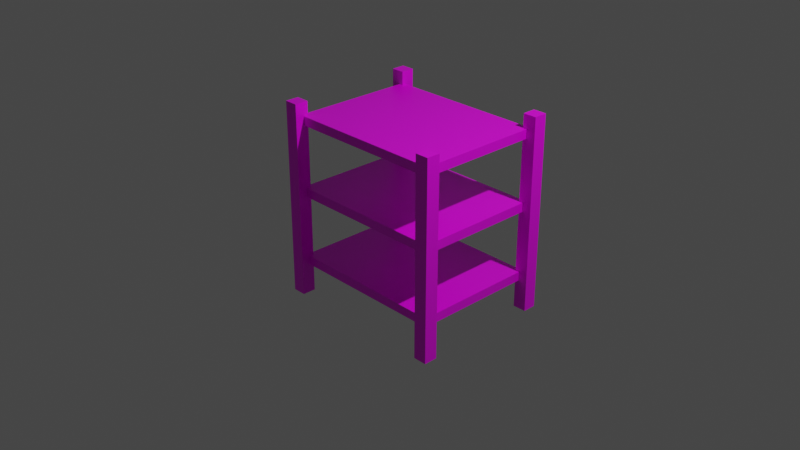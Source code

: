 # Source: multidecor_three_level_wooden_rack.blend  (saved by Blender 2.90.7; exported with 4.5.12 LTS)
import bpy
from mathutils import Matrix  # noqa: F401  (used for matrix-valued properties, if any)

bpy.ops.wm.read_factory_settings(use_empty=True)
scene = bpy.context.scene
scene.name = 'Scene'

# ---- collections
col_collection = bpy.data.collections.new('Collection'); scene.collection.children.link(col_collection)

# ---- images (referenced by path relative to the original .blend; pixels are not part of the script)
import os
ASSET_DIR = os.environ.get("B2B_ASSET_DIR", "")  # directory of the original .blend (textures are referenced by path, not embedded)
HERE = os.path.dirname(os.path.abspath(__file__))  # packed textures are extracted next to this script under _unpacked/

def load_image(name, relpath, width, height, colorspace="sRGB"):
    """Load a texture the original file referenced (path relative to the .blend, or extracted next to this script)."""
    p = next((c for c in (os.path.join(HERE, relpath), os.path.join(ASSET_DIR, relpath)) if relpath and os.path.exists(c)), "")
    if p:
        img = bpy.data.images.load(p, check_existing=True)
        img.name = name
    else:  # same state as the original file: an image datablock whose file is absent (Cycles renders it pink)
        img = bpy.data.images.new(name, width, height)
        img.source = "FILE"
        img.filepath = "//" + (relpath or name)
    img.colorspace_settings.name = colorspace
    return img
img_multidecor_pine_wood2_png = load_image('multidecor_pine_wood2.png', 'multidecor_pine_wood2.png', 1024, 1024, 'sRGB')

# ---- materials (node trees are filled in below, after node groups)
mat_material = bpy.data.materials.new('Material')
mat_material.alpha_threshold = 0.0
mat_material.use_transparent_shadow = False
mat_material.line_color = (0.0, 0.0, 0.0, 1.0)

# ---- material node trees
mat_material.use_nodes = True; mat_material.node_tree.nodes.clear()
_N = mat_material.node_tree.nodes; _L = mat_material.node_tree.links
n0 = _N.new('ShaderNodeOutputMaterial'); n0.name = 'Material Output'; n0.location = (300, 300)
n1 = _N.new('ShaderNodeBsdfPrincipled'); n1.name = 'Principled BSDF'; n1.location = (10, 300)
n1.distribution = 'GGX'
n1.subsurface_method = 'BURLEY'
n1.inputs[2].default_value = 0.4
n1.inputs[3].default_value = 1.45
n1.inputs[27].default_value = (0.0, 0.0, 0.0, 1.0)
n1.inputs[28].default_value = 1.0
n2 = _N.new('ShaderNodeTexImage'); n2.name = 'Image Texture'; n2.location = (-280, 280)
n2.image = img_multidecor_pine_wood2_png
n2.interpolation = 'Closest'
_L.new(n1.outputs[0], n0.inputs[0])
_L.new(n2.outputs[0], n1.inputs[0])
n0.is_active_output = True

# ---- world
world_world = bpy.data.worlds.new('World'); scene.world = world_world
world_world.use_nodes = True; world_world.node_tree.nodes.clear()
_N = world_world.node_tree.nodes; _L = world_world.node_tree.links
n0 = _N.new('ShaderNodeOutputWorld'); n0.name = 'World Output'; n0.location = (300, 300)
n1 = _N.new('ShaderNodeBackground'); n1.name = 'Background'; n1.location = (10, 300)
n1.inputs[0].default_value = (0.05088, 0.05088, 0.05088, 1.0)
_L.new(n1.outputs[0], n0.inputs[0])
n0.is_active_output = True
world_world.color = (0.05088, 0.05088, 0.05088)
world_world.use_sun_shadow = False
world_world.sun_shadow_jitter_overblur = 0.0

# ---- cameras
cam_camera = bpy.data.cameras.new('Camera')
cam_camera.clip_end = 100.0
cam_camera.ortho_scale = 7.314

# ---- lights
light_light = bpy.data.lights.new('Light', 'POINT')
light_light.transmission_factor = 0.0
light_light.energy = 1000.0
light_light.shadow_soft_size = 0.1
light_light.shadow_maximum_resolution = 0.006
light_light.use_absolute_resolution = True

# ---- meshes
me_cube = bpy.data.meshes.new('Cube')
me_cube.from_pydata([(-1.0, -0.45, -1.0), (-1.0, -0.45, 1.15), (-0.85, -0.45, -1.0), (-0.85, -0.45, 1.15), (-1.0, -0.6, -1.0), (-1.0, -0.6, 1.15), (-0.85, -0.6, -1.0), (-0.85, -0.6, 1.15), (0.85, 1.0, -1.0), (0.85, 1.0, 1.15), (1.0, 1.0, -1.0), (1.0, 1.0, 1.15), (0.85, 0.85, -1.0), (0.85, 0.85, 1.15), (1.0, 0.85, -1.0), (1.0, 0.85, 1.15), (1.0, -0.6, 1.15), (1.0, -0.6, -1.0), (0.85, -0.6, 1.15), (0.85, -0.6, -1.0), (1.0, -0.45, 1.15), (1.0, -0.45, -1.0), (0.85, -0.45, 1.15), (0.85, -0.45, -1.0), (0.9, -0.5, -0.575), (0.9, -0.5, -0.675), (-0.9, -0.5, -0.575), (-0.9, -0.5, -0.675), (0.9, 0.9, -0.575), (0.9, 0.9, -0.675), (-0.9, 0.9, -0.575), (-0.9, 0.9, -0.675), (0.9, -0.5, 1.0), (0.9, -0.5, 0.9), (-0.9, -0.5, 1.0), (-0.9, -0.5, 0.9), (0.9, 0.9, 1.0), (0.9, 0.9, 0.9), (-0.9, 0.9, 1.0), (-0.9, 0.9, 0.9), (-0.9, 0.9, 0.1125), (-0.9, 0.9, 0.2125), (0.9, 0.9, 0.1125), (0.9, 0.9, 0.2125), (-0.9, -0.5, 0.1125), (-0.9, -0.5, 0.2125), (0.9, -0.5, 0.1125), (0.9, -0.5, 0.2125), (-1.0, 1.0, -1.0), (-1.0, 1.0, 1.15), (-0.85, 1.0, -1.0), (-0.85, 1.0, 1.15), (-1.0, 0.85, -1.0), (-1.0, 0.85, 1.15), (-0.85, 0.85, -1.0), (-0.85, 0.85, 1.15)], [], [(0, 1, 3, 2), (2, 3, 7, 6), (6, 7, 5, 4), (4, 5, 1, 0), (2, 6, 4, 0), (7, 3, 1, 5), (8, 9, 11, 10), (10, 11, 15, 14), (14, 15, 13, 12), (12, 13, 9, 8), (10, 14, 12, 8), (15, 11, 9, 13), (16, 20, 22, 18), (21, 17, 19, 23), (19, 18, 22, 23), (17, 16, 18, 19), (21, 20, 16, 17), (23, 22, 20, 21), (24, 28, 30, 26), (27, 26, 30, 31), (31, 30, 28, 29), (29, 25, 27, 31), (25, 24, 26, 27), (29, 28, 24, 25), (32, 36, 38, 34), (35, 34, 38, 39), (39, 38, 36, 37), (37, 33, 35, 39), (33, 32, 34, 35), (37, 36, 32, 33), (42, 43, 47, 46), (46, 47, 45, 44), (42, 46, 44, 40), (40, 41, 43, 42), (44, 45, 41, 40), (47, 43, 41, 45), (48, 49, 51, 50), (50, 51, 55, 54), (54, 55, 53, 52), (52, 53, 49, 48), (50, 54, 52, 48), (55, 51, 49, 53)])
_uv = me_cube.uv_layers.new(name='UVMap')
_uv.uv.foreach_set('vector', [0.6387, 0.9582, 0.04175, 0.9582, 0.04175, 0.9166, 0.6387, 0.9166, 0.6387, 0.9166, 0.04175, 0.9166, 0.04175, 0.8749, 0.6387, 0.8749, 0.6387, 0.8749, 0.04175, 0.8749, 0.04175, 0.8333, 0.6387, 0.8333, 0.6387, 0.9999, 0.04175, 0.9999, 0.04175, 0.9582, 0.6387, 0.9582, 0.6387, 0.9166, 0.6387, 0.8749, 0.6804, 0.8749, 0.6804, 0.9166, 0.04175, 0.8749, 0.04175, 0.9166, 0.0001017, 0.9166, 0.0001017, 0.8749, 0.6387, 0.9582, 0.04175, 0.9582, 0.04175, 0.9166, 0.6387, 0.9166, 0.6387, 0.9166, 0.04175, 0.9166, 0.04175, 0.8749, 0.6387, 0.8749, 0.6387, 0.8749, 0.04175, 0.8749, 0.04175, 0.8333, 0.6387, 0.8333, 0.6387, 0.9999, 0.04175, 0.9999, 0.04175, 0.9582, 0.6387, 0.9582, 0.6387, 0.9166, 0.6387, 0.8749, 0.6804, 0.8749, 0.6804, 0.9166, 0.04175, 0.8749, 0.04175, 0.9166, 0.0001017, 0.9166, 0.0001017, 0.8749, 0.04175, 0.8749, 0.04175, 0.9166, 0.0001017, 0.9166, 0.0001017, 0.8749, 0.6387, 0.9166, 0.6387, 0.8749, 0.6804, 0.8749, 0.6804, 0.9166, 0.6387, 0.9999, 0.04175, 0.9999, 0.04175, 0.9582, 0.6387, 0.9582, 0.6387, 0.8749, 0.04175, 0.8749, 0.04175, 0.8333, 0.6387, 0.8333, 0.6387, 0.9166, 0.04175, 0.9166, 0.04175, 0.8749, 0.6387, 0.8749, 0.6387, 0.9582, 0.04175, 0.9582, 0.04175, 0.9166, 0.6387, 0.9166, 0.02787, 0.8053, 0.02787, 0.4166, 0.5277, 0.4166, 0.5277, 0.8053, 0.5554, 0.8053, 0.5277, 0.8053, 0.5277, 0.4166, 0.5554, 0.4166, 0.5277, 0.3888, 0.5277, 0.4166, 0.02787, 0.4166, 0.02787, 0.3888, 0.02787, 0.3888, 0.02787, 0.0001017, 0.5277, 0.000102, 0.5277, 0.3888, 0.02787, 0.8331, 0.02787, 0.8053, 0.5277, 0.8053, 0.5277, 0.8331, 0.0001017, 0.4166, 0.02787, 0.4166, 0.02787, 0.8053, 0.0001017, 0.8053, 0.02787, 0.8053, 0.02787, 0.4166, 0.5277, 0.4166, 0.5277, 0.8053, 0.5554, 0.8053, 0.5277, 0.8053, 0.5277, 0.4166, 0.5554, 0.4166, 0.5277, 0.3888, 0.5277, 0.4166, 0.02787, 0.4166, 0.02787, 0.3888, 0.02787, 0.3888, 0.02787, 0.0001017, 0.5277, 0.000102, 0.5277, 0.3888, 0.02787, 0.8331, 0.02787, 0.8053, 0.5277, 0.8053, 0.5277, 0.8331, 0.0001017, 0.4166, 0.02787, 0.4166, 0.02787, 0.8053, 0.0001017, 0.8053, 0.0001017, 0.4166, 0.02787, 0.4166, 0.02787, 0.8053, 0.0001017, 0.8053, 0.02787, 0.8331, 0.02787, 0.8053, 0.5277, 0.8053, 0.5277, 0.8331, 0.02787, 0.3888, 0.02787, 0.0001017, 0.5277, 0.000102, 0.5277, 0.3888, 0.5277, 0.3888, 0.5277, 0.4166, 0.02787, 0.4166, 0.02787, 0.3888, 0.5554, 0.8053, 0.5277, 0.8053, 0.5277, 0.4166, 0.5554, 0.4166, 0.02787, 0.8053, 0.02787, 0.4166, 0.5277, 0.4166, 0.5277, 0.8053, 0.6387, 0.9582, 0.04175, 0.9582, 0.04175, 0.9166, 0.6387, 0.9166, 0.6387, 0.9166, 0.04175, 0.9166, 0.04175, 0.8749, 0.6387, 0.8749, 0.6387, 0.8749, 0.04175, 0.8749, 0.04175, 0.8333, 0.6387, 0.8333, 0.6387, 0.9999, 0.04175, 0.9999, 0.04175, 0.9582, 0.6387, 0.9582, 0.6387, 0.9166, 0.6387, 0.8749, 0.6804, 0.8749, 0.6804, 0.9166, 0.04175, 0.8749, 0.04175, 0.9166, 0.0001017, 0.9166, 0.0001017, 0.8749])
me_cube.materials.append(mat_material)
me_cube.use_remesh_preserve_volume = False
me_cube.use_remesh_preserve_attributes = False
me_cube.use_mirror_vertex_groups = False
me_cube.update()

# ---- objects
ob_cube = bpy.data.objects.new('Cube', me_cube)
ob_light = bpy.data.objects.new('Light', light_light)
ob_camera = bpy.data.objects.new('Camera', cam_camera)

# ---- transforms, parenting, visibility, modifiers, constraints
ob_cube.location = (0.0, 0.0, 0.0)
ob_cube.lock_rotations_4d = False
ob_cube.empty_display_type = 'ARROWS'
ob_cube.lineart.crease_threshold = 0.0
ob_light.location = (4.076, 1.005, 5.904)
ob_light.rotation_euler = (0.6503, 0.05522, 1.866)
ob_light.lock_rotations_4d = False
ob_light.empty_display_type = 'ARROWS'
ob_light.color = (0.0, 0.0, 0.0, 0.0)
ob_light.lineart.crease_threshold = 0.0
ob_camera.location = (7.359, -6.926, 4.958)
ob_camera.rotation_euler = (1.109, 0.0, 0.8149)
ob_camera.lock_rotations_4d = False
ob_camera.empty_display_type = 'ARROWS'
ob_camera.color = (0.0, 0.0, 0.0, 0.0)
ob_camera.display_type = 'WIRE'
ob_camera.lineart.crease_threshold = 0.0

# ---- collection membership
col_collection.objects.link(ob_cube)
col_collection.objects.link(ob_light)
col_collection.objects.link(ob_camera)

# ---- scene / render settings (as saved in the file)
scene.camera = ob_camera
scene.frame_start = 1; scene.frame_end = 250; scene.frame_set(1)
scene.render.engine = 'BLENDER_EEVEE_NEXT'
scene.cycles.use_denoising = False
scene.cycles.samples = 128
scene.cycles.sampling_pattern = 'TABULATED_SOBOL'
scene.cycles.use_adaptive_sampling = False
scene.cycles.use_light_tree = False
scene.view_settings.view_transform = 'Filmic'
bpy.context.view_layer.update()
